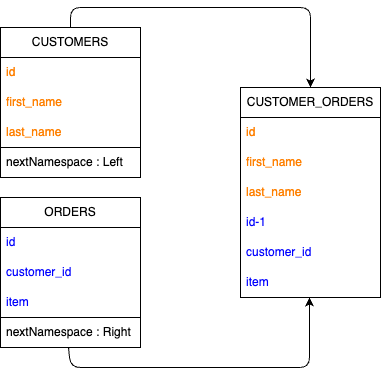

The diagram above was exported from draw.io. Its source (the exported page's mxGraphModel, read from the mxfile embedded in the PNG):
<mxGraphModel dx="211" dy="317" grid="1" gridSize="10" guides="1" tooltips="1" connect="1" arrows="1" fold="1" page="1" pageScale="1" pageWidth="827" pageHeight="1169" math="0" shadow="0">
  <root>
    <mxCell id="0" />
    <mxCell id="1" parent="0" />
    <mxCell id="20" style="edgeStyle=none;html=1;exitX=0.5;exitY=0;exitDx=0;exitDy=0;entryX=0.5;entryY=0;entryDx=0;entryDy=0;" parent="1" source="3" target="11" edge="1">
      <mxGeometry relative="1" as="geometry">
        <Array as="points">
          <mxPoint x="110" y="20" />
          <mxPoint x="350" y="20" />
        </Array>
      </mxGeometry>
    </mxCell>
    <mxCell id="3" value="CUSTOMERS" style="swimlane;fontStyle=0;childLayout=stackLayout;horizontal=1;startSize=30;horizontalStack=0;resizeParent=1;resizeParentMax=0;resizeLast=0;collapsible=1;marginBottom=0;whiteSpace=wrap;html=1;" parent="1" vertex="1">
      <mxGeometry x="40" y="40" width="140" height="150" as="geometry" />
    </mxCell>
    <mxCell id="4" value="id" style="text;strokeColor=none;fillColor=none;align=left;verticalAlign=middle;spacingLeft=4;spacingRight=4;overflow=hidden;points=[[0,0.5],[1,0.5]];portConstraint=eastwest;rotatable=0;whiteSpace=wrap;html=1;fontColor=#FF8000;" parent="3" vertex="1">
      <mxGeometry y="30" width="140" height="30" as="geometry" />
    </mxCell>
    <mxCell id="5" value="first_name" style="text;strokeColor=none;fillColor=none;align=left;verticalAlign=middle;spacingLeft=4;spacingRight=4;overflow=hidden;points=[[0,0.5],[1,0.5]];portConstraint=eastwest;rotatable=0;whiteSpace=wrap;html=1;fontColor=#FF8000;" parent="3" vertex="1">
      <mxGeometry y="60" width="140" height="30" as="geometry" />
    </mxCell>
    <mxCell id="6" value="last_name" style="text;strokeColor=none;fillColor=none;align=left;verticalAlign=middle;spacingLeft=4;spacingRight=4;overflow=hidden;points=[[0,0.5],[1,0.5]];portConstraint=eastwest;rotatable=0;whiteSpace=wrap;html=1;fontColor=#FF8000;" parent="3" vertex="1">
      <mxGeometry y="90" width="140" height="30" as="geometry" />
    </mxCell>
    <mxCell id="21" value="nextNamespace : Left" style="text;strokeColor=default;fillColor=none;align=left;verticalAlign=middle;spacingLeft=4;spacingRight=4;overflow=hidden;points=[[0,0.5],[1,0.5]];portConstraint=eastwest;rotatable=0;whiteSpace=wrap;html=1;fontColor=#000000;" vertex="1" parent="3">
      <mxGeometry y="120" width="140" height="30" as="geometry" />
    </mxCell>
    <mxCell id="7" value="ORDERS" style="swimlane;fontStyle=0;childLayout=stackLayout;horizontal=1;startSize=30;horizontalStack=0;resizeParent=1;resizeParentMax=0;resizeLast=0;collapsible=1;marginBottom=0;whiteSpace=wrap;html=1;" parent="1" vertex="1">
      <mxGeometry x="40" y="210" width="140" height="150" as="geometry" />
    </mxCell>
    <mxCell id="8" value="id" style="text;strokeColor=none;fillColor=none;align=left;verticalAlign=middle;spacingLeft=4;spacingRight=4;overflow=hidden;points=[[0,0.5],[1,0.5]];portConstraint=eastwest;rotatable=0;whiteSpace=wrap;html=1;fontColor=#0000FF;" parent="7" vertex="1">
      <mxGeometry y="30" width="140" height="30" as="geometry" />
    </mxCell>
    <mxCell id="9" value="customer_id" style="text;strokeColor=none;fillColor=none;align=left;verticalAlign=middle;spacingLeft=4;spacingRight=4;overflow=hidden;points=[[0,0.5],[1,0.5]];portConstraint=eastwest;rotatable=0;whiteSpace=wrap;html=1;fontColor=#0000FF;" parent="7" vertex="1">
      <mxGeometry y="60" width="140" height="30" as="geometry" />
    </mxCell>
    <mxCell id="22" value="item" style="text;strokeColor=none;fillColor=none;align=left;verticalAlign=middle;spacingLeft=4;spacingRight=4;overflow=hidden;points=[[0,0.5],[1,0.5]];portConstraint=eastwest;rotatable=0;whiteSpace=wrap;html=1;fontColor=#0000FF;" vertex="1" parent="7">
      <mxGeometry y="90" width="140" height="30" as="geometry" />
    </mxCell>
    <mxCell id="10" value="nextNamespace : Right" style="text;strokeColor=default;fillColor=none;align=left;verticalAlign=middle;spacingLeft=4;spacingRight=4;overflow=hidden;points=[[0,0.5],[1,0.5]];portConstraint=eastwest;rotatable=0;whiteSpace=wrap;html=1;fontColor=#000000;" parent="7" vertex="1">
      <mxGeometry y="120" width="140" height="30" as="geometry" />
    </mxCell>
    <mxCell id="11" value="CUSTOMER_ORDERS" style="swimlane;fontStyle=0;childLayout=stackLayout;horizontal=1;startSize=30;horizontalStack=0;resizeParent=1;resizeParentMax=0;resizeLast=0;collapsible=1;marginBottom=0;whiteSpace=wrap;html=1;" parent="1" vertex="1">
      <mxGeometry x="280" y="100" width="140" height="210" as="geometry" />
    </mxCell>
    <mxCell id="12" value="id" style="text;strokeColor=none;fillColor=none;align=left;verticalAlign=middle;spacingLeft=4;spacingRight=4;overflow=hidden;points=[[0,0.5],[1,0.5]];portConstraint=eastwest;rotatable=0;whiteSpace=wrap;html=1;fontColor=#FF8000;" parent="11" vertex="1">
      <mxGeometry y="30" width="140" height="30" as="geometry" />
    </mxCell>
    <mxCell id="13" value="first_name" style="text;strokeColor=none;fillColor=none;align=left;verticalAlign=middle;spacingLeft=4;spacingRight=4;overflow=hidden;points=[[0,0.5],[1,0.5]];portConstraint=eastwest;rotatable=0;whiteSpace=wrap;html=1;fontColor=#FF8000;" parent="11" vertex="1">
      <mxGeometry y="60" width="140" height="30" as="geometry" />
    </mxCell>
    <mxCell id="14" value="last_name" style="text;strokeColor=none;fillColor=none;align=left;verticalAlign=middle;spacingLeft=4;spacingRight=4;overflow=hidden;points=[[0,0.5],[1,0.5]];portConstraint=eastwest;rotatable=0;whiteSpace=wrap;html=1;fontColor=#FF8000;" parent="11" vertex="1">
      <mxGeometry y="90" width="140" height="30" as="geometry" />
    </mxCell>
    <mxCell id="15" value="id-1" style="text;strokeColor=none;fillColor=none;align=left;verticalAlign=middle;spacingLeft=4;spacingRight=4;overflow=hidden;points=[[0,0.5],[1,0.5]];portConstraint=eastwest;rotatable=0;whiteSpace=wrap;html=1;fontColor=#0000FF;" parent="11" vertex="1">
      <mxGeometry y="120" width="140" height="30" as="geometry" />
    </mxCell>
    <mxCell id="16" value="customer_id" style="text;strokeColor=none;fillColor=none;align=left;verticalAlign=middle;spacingLeft=4;spacingRight=4;overflow=hidden;points=[[0,0.5],[1,0.5]];portConstraint=eastwest;rotatable=0;whiteSpace=wrap;html=1;fontColor=#0000FF;" parent="11" vertex="1">
      <mxGeometry y="150" width="140" height="30" as="geometry" />
    </mxCell>
    <mxCell id="17" value="item" style="text;strokeColor=none;fillColor=none;align=left;verticalAlign=middle;spacingLeft=4;spacingRight=4;overflow=hidden;points=[[0,0.5],[1,0.5]];portConstraint=eastwest;rotatable=0;whiteSpace=wrap;html=1;fontColor=#0000FF;" parent="11" vertex="1">
      <mxGeometry y="180" width="140" height="30" as="geometry" />
    </mxCell>
    <mxCell id="19" value="" style="edgeStyle=none;html=1;entryX=0.493;entryY=1;entryDx=0;entryDy=0;entryPerimeter=0;exitX=0.486;exitY=1;exitDx=0;exitDy=0;exitPerimeter=0;" parent="1" source="10" target="17" edge="1">
      <mxGeometry relative="1" as="geometry">
        <Array as="points">
          <mxPoint x="110" y="380" />
          <mxPoint x="349" y="380" />
        </Array>
      </mxGeometry>
    </mxCell>
  </root>
</mxGraphModel>